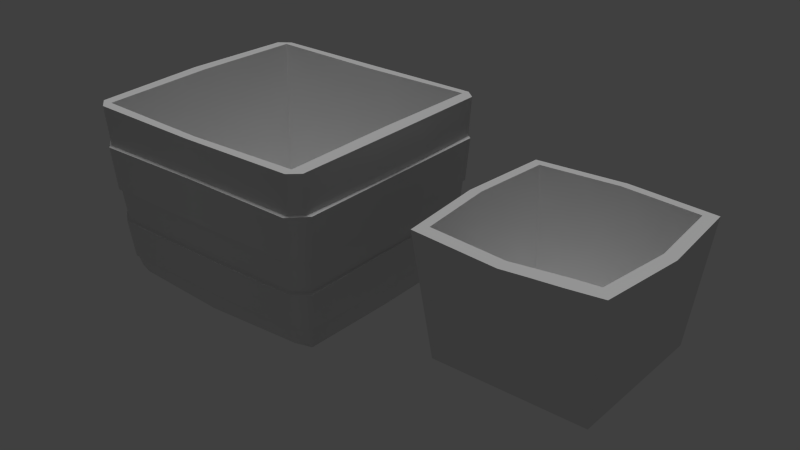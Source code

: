 # Source: Containers.blend  (saved by Blender 2.74.0; exported with 4.5.12 LTS)
import bpy
from mathutils import Matrix  # noqa: F401  (used for matrix-valued properties, if any)

bpy.ops.wm.read_factory_settings(use_empty=True)
scene = bpy.context.scene
scene.name = 'Scene'

# ---- collections
col_collection_1 = bpy.data.collections.new('Collection 1'); scene.collection.children.link(col_collection_1)

# ---- world
world_world = bpy.data.worlds.new('World'); scene.world = world_world
world_world.color = (0.05088, 0.05088, 0.05088)
world_world.use_sun_shadow = False
world_world.sun_shadow_jitter_overblur = 0.0
world_world.cycles.sampling_method = 'MANUAL'
world_world.cycles.sample_map_resolution = 256

# ---- lights
light_hemi = bpy.data.lights.new('Hemi', 'SUN')
light_hemi.transmission_factor = 0.0
light_hemi.angle = 0.1993
light_hemi.energy = 1.0
light_hemi.shadow_buffer_clip_start = 0.5
light_hemi.shadow_soft_size = 0.1
light_hemi.shadow_cascade_max_distance = 1000.0
light_hemi.cycles.use_multiple_importance_sampling = False

# ---- meshes
me_applecontainer_001 = bpy.data.meshes.new('AppleContainer.001')
me_applecontainer_001.from_pydata([(1.431e-07, 0.2435, -0.2053), (1.431e-07, 0.3109, 0.1895), (-0.2435, 0.2435, -0.2053), (0.2435, 2.98e-09, -0.2053), (1.431e-07, 2.98e-09, -0.2053), (0.2435, -0.2435, -0.2053), (0.2435, 0.2435, -0.2053), (-0.2435, 2.98e-09, -0.2053), (-0.2435, -0.2435, -0.2053), (-0.286, -0.286, 0.1895), (-4.768e-08, -0.2736, 0.1947), (0.286, 0.286, 0.1895), (1.431e-07, 0.2736, 0.1947), (-0.2517, 0.2517, 0.1947), (0.2517, 0.2517, 0.1947), (0.3109, -2.116e-07, 0.1895), (0.2736, -2.116e-07, 0.1947), (-0.3109, 1.937e-07, 0.1895), (-0.286, 0.286, 0.1895), (-0.2517, -0.2517, 0.1947), (1.431e-07, 0.2441, -0.1714), (0.2246, 0.2246, -0.1714), (0.2441, -2.116e-07, -0.1714), (-0.2736, 1.937e-07, 0.1947), (-0.2246, 0.2246, -0.1714), (0.2246, -0.2246, -0.1714), (-0.2246, -0.2246, -0.1714), (-0.2441, 2.98e-09, -0.1714), (1.431e-07, 2.98e-09, -0.1714), (0.1776, -0.2965, 0.1956), (0.286, -0.286, 0.2), (0.2517, -0.2517, 0.2053), (1.431e-07, -0.2435, -0.2053), (-4.768e-08, -0.3109, 0.1895), (-4.768e-08, -0.2441, -0.1714), (0.1832, -0.2576, 0.2041), (0.08613, -0.2661, 0.1991), (0.08433, -0.3046, 0.1932)], [], [(12, 14, 11, 1), (34, 26, 19, 10), (2, 7, 17, 18), (7, 8, 9, 17), (13, 12, 1, 18), (21, 22, 16, 14), (4, 32, 8, 7), (30, 29, 32, 5), (27, 24, 13, 23), (8, 32, 33, 9), (25, 22, 28, 34), (1, 11, 6, 0), (36, 10, 33, 37), (24, 20, 12, 13), (22, 21, 20, 28), (11, 15, 3, 6), (26, 27, 23, 19), (4, 0, 6, 3), (19, 23, 17, 9), (0, 4, 7, 2), (31, 35, 29, 30), (3, 5, 32, 4), (5, 3, 15, 30), (16, 31, 30, 15), (14, 16, 15, 11), (35, 31, 25, 34), (22, 25, 31, 16), (20, 21, 14, 12), (23, 13, 18, 17), (18, 1, 0, 2), (36, 37, 29, 35), (27, 26, 34, 28), (29, 37, 32), (37, 33, 32), (24, 27, 28, 20), (10, 36, 34), (36, 35, 34), (10, 19, 9, 33)])
me_applecontainer_001.polygons.foreach_set('use_smooth', [True] * 38)
_uv = me_applecontainer_001.uv_layers.new(name='UVLayer0')
_uv.uv.foreach_set('vector', [0.2539, 0.7227, 0.4727, 0.7227, 0.4961, 0.6641, 0.2539, 0.6641, 0.7539, 0.9258, 0.9727, 0.9258, 0.9727, 0.7227, 0.7539, 0.7227, 0.4922, 0.0, 0.2539, 0.0, 0.2539, 0.6641, 0.4922, 0.6641, 0.2539, 0.0, 0.005859, 0.0, 0.005859, 0.6641, 0.2539, 0.6641, 0.03516, 0.7227, 0.2539, 0.7227, 0.2539, 0.6641, 0.003906, 0.6641, 0.5352, 0.9258, 0.7539, 0.9258, 0.7539, 0.7227, 0.5352, 0.7227, 0.2539, 0.8359, 0.2539, 1.0, 0.5039, 1.0, 0.5039, 0.8359, 0.003906, 0.6641, 0.09842, 0.6641, 0.2539, 0.0, 0.003906, 0.0, 0.7539, 0.9258, 0.9727, 0.9258, 0.9727, 0.7227, 0.7539, 0.7227, 0.4922, 0.0, 0.2539, 0.0, 0.2539, 0.6641, 0.4922, 0.6641, 0.623, 0.04688, 0.6055, 0.2812, 0.7988, 0.2812, 0.7988, 0.02344, 0.2539, 0.6641, 0.4922, 0.6641, 0.4922, 0.0, 0.2539, 0.0, 0.179, 0.7227, 0.2539, 0.7227, 0.2539, 0.6641, 0.18, 0.6641, 0.5352, 0.9258, 0.7539, 0.9258, 0.7539, 0.7227, 0.5352, 0.7227, 0.6055, 0.2812, 0.623, 0.5273, 0.7988, 0.5508, 0.7988, 0.2812, 0.005859, 0.6641, 0.2539, 0.6641, 0.2539, 0.0, 0.005859, 0.0, 0.5352, 0.9258, 0.7539, 0.9258, 0.7539, 0.7227, 0.5352, 0.7227, 0.2539, 0.8359, 0.2539, 1.0, 0.003906, 1.0, 0.003906, 0.8359, 0.03516, 0.7227, 0.2539, 0.7227, 0.2539, 0.6641, 0.003906, 0.6641, 0.2539, 1.0, 0.2539, 0.8359, 0.5039, 0.8359, 0.5039, 1.0, 0.03516, 0.7227, 0.09471, 0.7227, 0.09842, 0.6641, 0.003906, 0.6641, 0.003906, 0.8359, 0.003906, 1.0, 0.2539, 1.0, 0.2539, 0.8359, 0.4922, 0.0, 0.2539, 0.0, 0.2539, 0.6641, 0.4922, 0.6641, 0.2539, 0.7227, 0.4727, 0.7227, 0.4961, 0.6641, 0.2539, 0.6641, 0.03516, 0.7227, 0.2539, 0.7227, 0.2539, 0.6641, 0.003906, 0.6641, 0.5947, 0.7227, 0.5352, 0.7227, 0.5352, 0.9258, 0.7539, 0.9258, 0.7539, 0.9258, 0.9727, 0.9258, 0.9727, 0.7227, 0.7539, 0.7227, 0.7539, 0.9258, 0.9727, 0.9258, 0.9727, 0.7227, 0.7539, 0.7227, 0.2539, 0.7227, 0.4727, 0.7227, 0.4961, 0.6641, 0.2539, 0.6641, 0.005859, 0.6641, 0.2539, 0.6641, 0.2539, 0.0, 0.005859, 0.0, 0.1793, 0.7044, 0.18, 0.6641, 0.09842, 0.6641, 0.09648, 0.6947, 0.9863, 0.2812, 0.9688, 0.04688, 0.7988, 0.02344, 0.7988, 0.2812, 0.09842, 0.6641, 0.18, 0.6641, 0.2539, 0.0, 0.18, 0.6641, 0.2539, 0.6641, 0.2539, 0.0, 0.9688, 0.5273, 0.9863, 0.2812, 0.7988, 0.2812, 0.7988, 0.5508, 0.7539, 0.7227, 0.679, 0.7227, 0.7539, 0.9258, 0.679, 0.7227, 0.5947, 0.7227, 0.7539, 0.9258, 0.2539, 0.7227, 0.4727, 0.7227, 0.4961, 0.6641, 0.2539, 0.6641])
me_applecontainer_001.use_remesh_preserve_volume = False
me_applecontainer_001.use_remesh_preserve_attributes = False
me_applecontainer_001.use_mirror_vertex_groups = False
me_applecontainer_001.update()
me_applecontainer = bpy.data.meshes.new('AppleContainer')
me_applecontainer.from_pydata([(-0.3836, -0.3993, 0.287), (2.146e-07, 0.3748, 0.2835), (2.146e-07, -0.3748, 0.2835), (-0.4103, 0.3467, 0.01277), (-0.3485, 0.3783, -0.09061), (-0.3485, -0.3783, -0.09061), (0.401, -0.3392, -0.09104), (2.384e-08, 0.3783, -0.0908), (-0.3589, -0.3866, 0.01405), (0.3485, 0.3783, -0.09061), (0.3485, -0.3783, -0.09061), (-0.3836, 0.3993, 0.287), (2.146e-07, 0.4032, 0.2845), (2.384e-08, 0.3949, 0.163), (0.3836, 0.3993, 0.287), (2.146e-07, -0.4032, 0.2845), (0.3836, -0.3993, 0.287), (-0.4291, -1.253e-08, 0.2931), (-0.4197, -0.3542, 0.1629), (0.4197, -1.253e-08, 0.1594), (0.4197, -0.3542, 0.1629), (0.4291, -1.253e-08, 0.2931), (-0.4103, -0.3467, 0.01277), (0.401, -1.253e-08, -0.09104), (0.4103, -1.253e-08, 0.01352), (0.401, 0.3392, -0.09104), (-0.3823, -1.253e-08, -0.2926), (-0.3823, 0.3242, -0.2874), (0.3823, -0.3242, -0.2874), (-0.3998, 0.3317, -0.2174), (-0.3998, -0.3317, -0.2174), (-0.3916, -1.253e-08, -0.2174), (0.3916, -1.253e-08, -0.2174), (0.3916, 0.3317, -0.2174), (0.3916, -0.3317, -0.2174), (0.3998, -0.3317, -0.2174), (-0.401, -1.253e-08, -0.09104), (-0.4091, -0.3437, -0.09412), (0.4091, 0.3437, -0.09412), (-0.4103, -1.253e-08, 0.01352), (-0.417, 0.01323, 0.01533), (-0.4197, -1.253e-08, 0.1594), (-0.4297, -1.253e-08, 0.1596), (0.4297, 0.3526, 0.1596), (2.384e-08, -0.4032, 0.1597), (2.384e-08, -0.3949, 0.163), (2.384e-08, 0.3866, 0.01771), (2.384e-08, -0.3866, 0.01771), (2.384e-08, 0.3961, 0.01599), (0.3589, 0.3866, 0.01405), (2.384e-08, -0.3961, 0.01599), (0.3589, -0.3866, 0.01405), (2.384e-08, 0.3869, -0.09632), (2.384e-08, -0.3783, -0.0908), (-0.3504, -0.3869, -0.09393), (0.3504, 0.3869, -0.09393), (-0.3381, 0.37, -0.2156), (2.384e-08, -0.3768, -0.216), (-0.3722, 0.4032, 0.1566), (-0.4297, -0.3526, 0.1596), (0.4297, -0.3526, 0.1596), (0.3693, -0.3949, 0.1596), (-0.3589, 0.3866, 0.01405), (-0.417, 0.3488, 0.01467), (-0.3594, -0.3961, 0.01733), (0.4103, 0.3467, 0.01277), (0.417, 0.3488, 0.01467), (0.4103, -0.3467, 0.01277), (-0.401, 0.3392, -0.09104), (-0.401, -0.3392, -0.09104), (0.3504, -0.3869, -0.09393), (-0.3372, 0.3768, -0.2156), (-0.3916, 0.3317, -0.2174), (-0.3372, -0.3768, -0.2156), (-0.3916, -0.3317, -0.2174), (-0.3998, -1.253e-08, -0.2174), (-0.4091, -1.253e-08, -0.09104), (0.3998, -1.253e-08, -0.2174), (0.3998, 0.3317, -0.2174), (0.4091, -1.253e-08, -0.09104), (-0.417, -0.01323, 0.01533), (0.417, -1.253e-08, 0.01533), (0.4297, -1.253e-08, 0.1596), (0.417, -0.3488, 0.01467), (-0.3722, -0.4032, 0.1566), (2.384e-08, 0.4032, 0.1597), (0.3722, 0.4032, 0.1566), (0.3722, -0.4032, 0.1566), (2.384e-08, -0.3869, -0.09632), (2.384e-08, 0.3768, -0.216), (0.3372, -0.3768, -0.2156), (-0.4297, 0.3526, 0.1596), (-0.3594, 0.3961, 0.01733), (-0.417, -0.3488, 0.01467), (0.3594, 0.3961, 0.01732), (0.3594, -0.3961, 0.01732), (-0.3504, 0.3869, -0.09393), (-0.4091, 0.3437, -0.09412), (0.3372, 0.3768, -0.2156), (0.4091, -0.3437, -0.09412), (-0.3381, -0.37, -0.2156), (0.3381, 0.37, -0.2156), (0.3302, 0.3414, -0.2862), (0.3381, -0.37, -0.2156), (2.384e-08, 0.37, -0.216), (2.384e-08, 0.3585, -0.2882), (-0.3302, 0.3414, -0.2862), (2.384e-08, -0.37, -0.216), (-0.3302, -0.3414, -0.2862), (-0.3802, 0.3708, 0.2895), (-0.3832, -1.253e-08, 0.2949), (0.3832, -1.253e-08, 0.2949), (0.4197, -0.3689, 0.2878), (-0.3693, 0.3949, 0.1596), (-0.4197, 0.3542, 0.1629), (-0.4197, 0.3689, 0.2878), (-0.3693, -0.3949, 0.1596), (-0.4197, -0.3689, 0.2878), (0.3693, 0.3949, 0.1596), (0.4197, 0.3542, 0.1629), (0.4197, 0.3689, 0.2878), (0.3151, -1.253e-08, -0.257), (0.3802, 0.3708, 0.2895), (0.3802, -0.3708, 0.2895), (-0.3802, -0.3708, 0.2895), (2.384e-08, -0.3052, -0.2627), (0.3227, 0.3018, -0.2597), (2.384e-08, 0.3052, -0.2627), (0.3227, -0.3018, -0.2597), (-0.3151, -1.253e-08, -0.257), (2.384e-08, -1.253e-08, -0.2598), (-0.3227, -0.3018, -0.2597), (-0.3227, 0.3018, -0.2597), (-0.3823, -0.3242, -0.2874), (2.384e-08, -1.253e-08, -0.2949), (0.3823, 0.3242, -0.2874), (0.3823, -1.253e-08, -0.2926), (2.384e-08, -0.3585, -0.2882), (0.3302, -0.3414, -0.2862)], [], [(112, 21, 111, 123), (93, 59, 42, 40), (119, 120, 21, 19), (6, 99, 79, 23), (17, 115, 114, 41), (114, 91, 42, 41), (95, 83, 60, 87), (135, 102, 101, 33), (76, 37, 69, 36), (66, 81, 24, 65), (132, 127, 1, 109), (18, 117, 17, 41), (42, 91, 63, 80), (22, 69, 5, 8), (105, 106, 56, 104), (135, 136, 134, 102), (79, 38, 25, 23), (78, 38, 79, 77), (24, 67, 6, 23), (86, 85, 13, 118), (110, 17, 117, 124), (86, 94, 48, 85), (14, 12, 1, 122), (92, 63, 91, 58), (125, 128, 121, 130), (10, 70, 99, 6), (48, 92, 58, 85), (45, 44, 87, 61), (59, 93, 64, 84), (56, 106, 27, 72), (57, 90, 70, 88), (126, 127, 130, 121), (71, 29, 97, 96), (4, 68, 3, 62), (50, 95, 87, 44), (30, 75, 31, 74), (43, 66, 94, 86), (63, 3, 39), (63, 39, 80), (39, 22, 93), (39, 93, 40), (76, 97, 29, 75), (48, 94, 49, 46), (64, 93, 22, 8), (32, 34, 28, 136), (134, 26, 27, 106), (62, 92, 48, 46), (2, 125, 131, 124), (55, 98, 89, 52), (115, 17, 110, 109), (1, 12, 11, 109), (100, 108, 137, 107), (133, 74, 31, 26), (54, 88, 53, 5), (122, 126, 121, 111), (0, 15, 2, 124), (39, 3, 68, 36), (10, 6, 67, 51), (79, 99, 35, 77), (68, 97, 76, 36), (31, 72, 27, 26), (13, 113, 11, 12), (0, 116, 45, 15), (91, 114, 113), (91, 113, 58), (116, 18, 59), (116, 59, 84), (118, 119, 43), (118, 43, 86), (60, 20, 61), (60, 61, 87), (7, 52, 96, 4), (94, 66, 65, 49), (8, 5, 53, 47), (45, 61, 16, 15), (69, 22, 39, 36), (4, 96, 97, 68), (114, 115, 11, 113), (71, 56, 72), (71, 72, 29), (74, 100, 73), (74, 73, 30), (33, 101, 98), (33, 98, 78), (90, 103, 34), (90, 34, 35), (82, 43, 119, 19), (101, 102, 105, 104), (133, 108, 100, 74), (37, 30, 73, 54), (121, 128, 123, 111), (103, 138, 28, 34), (32, 77, 35, 34), (53, 88, 70, 10), (37, 54, 5, 69), (38, 55, 9, 25), (67, 83, 95, 51), (1, 127, 126, 122), (82, 60, 83, 81), (13, 85, 58, 113), (89, 71, 96, 52), (20, 112, 16, 61), (131, 125, 130, 129), (65, 25, 9, 49), (135, 33, 32, 136), (14, 120, 119, 118), (54, 73, 57, 88), (137, 138, 103, 107), (90, 35, 99, 70), (30, 37, 76, 75), (21, 112, 20, 19), (42, 59, 18, 41), (56, 71, 89, 104), (129, 132, 109, 110), (124, 131, 129, 110), (111, 21, 120, 122), (84, 64, 50, 44), (2, 15, 16, 123), (11, 115, 109), (124, 117, 0), (122, 120, 14), (16, 112, 123), (134, 136, 28, 138), (78, 77, 32, 33), (24, 81, 83, 67), (51, 95, 50, 47), (133, 26, 134, 108), (31, 75, 29, 72), (127, 132, 129, 130), (128, 125, 2, 123), (89, 98, 101, 104), (7, 4, 62, 46), (14, 118, 13, 12), (0, 117, 18, 116), (3, 63, 92, 62), (103, 90, 57, 107), (84, 44, 45, 116), (53, 10, 51, 47), (57, 73, 100, 107), (66, 43, 82, 81), (55, 52, 7, 9), (38, 78, 98, 55), (49, 9, 7, 46), (20, 60, 82, 19), (25, 65, 24, 23), (50, 64, 8, 47), (105, 134, 106), (108, 134, 137), (102, 134, 105), (137, 134, 138)])
me_applecontainer.polygons.foreach_set('use_smooth', [True] * 150)
_k = set([(0, 15), (0, 117), (1, 109), (1, 122), (2, 123), (2, 124), (3, 39), (3, 62), (4, 7), (4, 68), (5, 53), (5, 69), (6, 10), (6, 23), (7, 9), (8, 22), (8, 47), (9, 25), (10, 53), (11, 12), (11, 115), (12, 14), (13, 113), (13, 118), (14, 120), (15, 16), (16, 112), (17, 115), (17, 117), (18, 41), (18, 116), (19, 20), (19, 119), (20, 61), (21, 112), (21, 120), (22, 39), (23, 25), (24, 65), (24, 67), (26, 27), (26, 133), (27, 106), (28, 136), (28, 138), (29, 71), (29, 75), (30, 73), (30, 75), (31, 72), (31, 74), (32, 33), (32, 34), (33, 101), (34, 103), (35, 77), (35, 90), (36, 68), (36, 69), (37, 54), (37, 76), (38, 55), (38, 79), (40, 93), (41, 114), (42, 59), (42, 91), (43, 82), (43, 86), (44, 84), (44, 87), (45, 61), (45, 116), (46, 49), (46, 62), (47, 51), (48, 92), (48, 94), (49, 65), (50, 64), (50, 95), (51, 67), (52, 55), (52, 96), (54, 88), (56, 72), (56, 104), (57, 73), (57, 90), (58, 85), (58, 91), (59, 84), (60, 82), (60, 87), (63, 80), (63, 92), (64, 93), (66, 81), (66, 94), (70, 88), (70, 99), (71, 89), (74, 100), (76, 97), (77, 78), (78, 98), (79, 99), (81, 83), (83, 95), (85, 86), (89, 98), (96, 97), (100, 107), (101, 104), (102, 105), (102, 135), (103, 107), (105, 106), (108, 133), (108, 137), (109, 110), (109, 132), (110, 124), (111, 122), (111, 123), (113, 114), (118, 119), (121, 126), (121, 128), (122, 126), (123, 128), (124, 131), (125, 128), (125, 131), (126, 127), (127, 132), (129, 131), (129, 132), (135, 136), (137, 138)])
me_applecontainer.attributes.new('sharp_edge', 'BOOLEAN', 'EDGE').data.foreach_set('value', [ (min(e.vertices), max(e.vertices)) in _k for e in me_applecontainer.edges])
_uv = me_applecontainer.uv_layers.new(name='UVLayer0')
_uv.uv.foreach_set('vector', [0.2715, 0.6445, 0.4961, 0.6523, 0.4961, 0.6758, 0.2734, 0.6758, 0.4961, 0.5781, 0.4961, 0.4219, 0.2832, 0.4219, 0.2832, 0.5781, 0.2637, 0.582, 0.2734, 0.6758, 0.4961, 0.6758, 0.4961, 0.582, 0.5469, 0.5938, 0.5449, 0.6055, 0.5215, 0.6055, 0.5215, 0.5898, 0.4961, 0.6758, 0.2734, 0.6758, 0.2637, 0.582, 0.4961, 0.582, 0.5488, 0.5742, 0.5469, 0.5586, 0.5234, 0.5586, 0.5234, 0.5703, 0.2148, 0.4219, 0.2832, 0.4219, 0.2832, 0.5781, 0.2148, 0.5781, 0.2305, 0.0, 0.2656, 0.0, 0.2656, 0.08203, 0.2305, 0.08203, 0.5215, 0.6055, 0.5449, 0.6055, 0.5469, 0.5938, 0.5215, 0.5898, 0.5605, 0.5117, 0.5273, 0.5117, 0.5273, 0.5195, 0.5605, 0.5195, 0.7539, 0.9336, 0.9766, 0.9336, 0.9766, 0.7148, 0.7539, 0.7148, 0.2637, 0.582, 0.2734, 0.6758, 0.4961, 0.6758, 0.4961, 0.582, 0.2832, 0.4219, 0.4961, 0.4219, 0.4961, 0.5781, 0.2832, 0.5781, 0.2676, 0.4219, 0.2676, 0.2383, 0.2324, 0.2383, 0.2324, 0.4219, 0.4961, 0.0, 0.2656, 0.0, 0.2656, 0.08203, 0.4961, 0.08203, 0.7617, 0.5117, 0.7559, 0.3242, 0.6504, 0.3359, 0.7422, 0.5273, 0.5215, 0.6055, 0.5449, 0.6055, 0.5469, 0.5938, 0.5215, 0.5898, 0.4941, 0.2383, 0.4941, 0.08203, 0.2832, 0.08203, 0.2832, 0.2383, 0.4961, 0.4219, 0.2676, 0.4219, 0.2676, 0.2383, 0.4961, 0.2383, 0.5547, 0.5547, 0.5781, 0.543, 0.5898, 0.5664, 0.5586, 0.5742, 0.4961, 0.6758, 0.4961, 0.6523, 0.2715, 0.6445, 0.2734, 0.6758, 0.001953, 0.4219, 0.001953, 0.5781, 0.2148, 0.5781, 0.2148, 0.4219, 0.2383, 0.6797, 0.005859, 0.6797, 0.005859, 0.6484, 0.2344, 0.6484, 0.2148, 0.4219, 0.2832, 0.4219, 0.2832, 0.5781, 0.2148, 0.5781, 0.793, 0.5586, 0.625, 0.5234, 0.6016, 0.2812, 0.8027, 0.2852, 0.5664, 0.5938, 0.5684, 0.6055, 0.5449, 0.6055, 0.5469, 0.5938, 0.2148, 0.5781, 0.001953, 0.5781, 0.001953, 0.4219, 0.2148, 0.4219, 0.5898, 0.5664, 0.5781, 0.543, 0.5547, 0.5547, 0.5586, 0.5742, 0.2832, 0.5781, 0.2832, 0.4219, 0.2148, 0.4219, 0.2148, 0.5781, 0.2656, 0.08203, 0.2656, 0.0, 0.2305, 0.0, 0.2305, 0.08203, 0.2148, 0.2383, 0.001953, 0.2383, 0.001953, 0.08203, 0.2148, 0.08203, 0.625, 0.5234, 0.793, 0.5586, 0.8027, 0.2852, 0.6016, 0.2812, 0.2148, 0.08203, 0.2832, 0.08203, 0.2832, 0.2383, 0.2148, 0.2383, 0.2324, 0.2383, 0.2676, 0.2383, 0.2676, 0.4219, 0.2324, 0.4219, 0.2148, 0.5781, 0.001953, 0.5781, 0.001953, 0.4219, 0.2148, 0.4219, 0.5586, 0.5234, 0.5332, 0.5156, 0.5293, 0.5078, 0.5586, 0.5078, 0.2832, 0.5781, 0.2832, 0.4219, 0.2148, 0.4219, 0.2148, 0.5781, 0.5605, 0.5117, 0.5605, 0.5195, 0.5273, 0.5195, 0.5605, 0.5117, 0.5273, 0.5195, 0.5273, 0.5117, 0.5273, 0.5195, 0.5605, 0.5195, 0.5605, 0.5117, 0.5273, 0.5195, 0.5605, 0.5117, 0.5273, 0.5117, 0.2832, 0.08203, 0.4941, 0.08203, 0.4941, 0.2383, 0.2832, 0.2383, 0.5938, 0.5117, 0.5664, 0.5117, 0.5664, 0.5195, 0.5938, 0.5195, 0.5664, 0.5117, 0.5605, 0.5117, 0.5605, 0.5195, 0.5664, 0.5195, 0.001953, 0.08203, 0.2305, 0.08203, 0.2305, 0.0, 0.001953, 0.0, 0.6504, 0.3359, 0.7559, 0.3242, 0.7617, 0.5117, 0.7422, 0.5273, 0.5664, 0.5195, 0.5664, 0.5117, 0.5938, 0.5117, 0.5938, 0.5195, 0.9766, 0.7148, 0.9766, 0.9336, 0.7539, 0.9336, 0.7539, 0.7148, 0.001953, 0.08203, 0.001953, 0.2383, 0.2148, 0.2383, 0.2148, 0.08203, 0.2715, 0.6445, 0.4961, 0.6523, 0.4961, 0.6758, 0.2734, 0.6758, 0.005859, 0.6484, 0.005859, 0.6797, 0.2383, 0.6797, 0.2344, 0.6484, 0.2656, 0.08203, 0.2656, 0.0, 0.4961, 0.0, 0.4961, 0.08203, 0.2305, 0.0, 0.2305, 0.08203, 0.001953, 0.08203, 0.001953, 0.0, 0.5684, 0.6055, 0.5938, 0.6055, 0.5938, 0.5938, 0.5664, 0.5938, 0.543, 0.7148, 0.543, 0.9336, 0.7832, 0.9336, 0.8066, 0.7188, 0.2383, 0.6797, 0.005859, 0.6797, 0.005859, 0.6484, 0.2344, 0.6484, 0.4961, 0.4219, 0.2676, 0.4219, 0.2676, 0.2383, 0.4961, 0.2383, 0.2324, 0.2383, 0.2676, 0.2383, 0.2676, 0.4219, 0.2324, 0.4219, 0.2832, 0.08203, 0.4941, 0.08203, 0.4941, 0.2383, 0.2832, 0.2383, 0.5469, 0.5938, 0.5449, 0.6055, 0.5215, 0.6055, 0.5215, 0.5898, 0.001953, 0.08203, 0.2305, 0.08203, 0.2305, 0.0, 0.001953, 0.0, 0.005859, 0.582, 0.2266, 0.582, 0.2383, 0.6797, 0.005859, 0.6797, 0.2383, 0.6797, 0.2266, 0.582, 0.005859, 0.582, 0.005859, 0.6797, 0.5469, 0.5586, 0.5488, 0.5742, 0.5586, 0.5742, 0.5469, 0.5586, 0.5586, 0.5742, 0.5547, 0.5547, 0.5586, 0.5742, 0.5488, 0.5742, 0.5469, 0.5586, 0.5586, 0.5742, 0.5469, 0.5586, 0.5547, 0.5547, 0.5586, 0.5742, 0.5488, 0.5742, 0.5469, 0.5586, 0.5586, 0.5742, 0.5469, 0.5586, 0.5547, 0.5547, 0.5469, 0.5586, 0.5488, 0.5742, 0.5586, 0.5742, 0.5469, 0.5586, 0.5586, 0.5742, 0.5547, 0.5547, 0.5938, 0.5938, 0.5938, 0.6055, 0.5684, 0.6055, 0.5664, 0.5938, 0.5664, 0.5117, 0.5605, 0.5117, 0.5605, 0.5195, 0.5664, 0.5195, 0.2324, 0.4219, 0.2324, 0.2383, 0.003906, 0.2383, 0.003906, 0.4219, 0.005859, 0.582, 0.2266, 0.582, 0.2383, 0.6797, 0.005859, 0.6797, 0.2676, 0.2383, 0.2676, 0.4219, 0.4961, 0.4219, 0.4961, 0.2383, 0.5664, 0.5938, 0.5684, 0.6055, 0.5449, 0.6055, 0.5469, 0.5938, 0.2637, 0.582, 0.2734, 0.6758, 0.2383, 0.6797, 0.2266, 0.582, 0.5703, 0.5195, 0.5703, 0.5078, 0.5586, 0.5078, 0.5703, 0.5195, 0.5586, 0.5078, 0.5586, 0.5234, 0.5586, 0.5078, 0.5703, 0.5078, 0.5703, 0.5195, 0.5586, 0.5078, 0.5703, 0.5195, 0.5586, 0.5234, 0.5586, 0.5078, 0.5703, 0.5078, 0.5703, 0.5195, 0.5586, 0.5078, 0.5703, 0.5195, 0.5586, 0.5234, 0.5703, 0.5195, 0.5703, 0.5078, 0.5586, 0.5078, 0.5703, 0.5195, 0.5586, 0.5078, 0.5586, 0.5234, 0.5234, 0.5586, 0.5469, 0.5586, 0.5488, 0.5742, 0.5234, 0.5703, 0.2656, 0.08203, 0.2656, 0.0, 0.4961, 0.0, 0.4961, 0.08203, 0.2305, 0.0, 0.2656, 0.0, 0.2656, 0.08203, 0.2305, 0.08203, 0.2832, 0.2383, 0.2832, 0.08203, 0.2148, 0.08203, 0.2148, 0.2383, 0.7832, 0.9336, 0.543, 0.9336, 0.543, 0.7148, 0.8066, 0.7188, 0.2656, 0.08203, 0.2656, 0.0, 0.2305, 0.0, 0.2305, 0.08203, 0.5293, 0.5078, 0.5332, 0.5156, 0.5586, 0.5234, 0.5586, 0.5078, 0.5938, 0.5938, 0.5938, 0.6055, 0.5684, 0.6055, 0.5664, 0.5938, 0.5449, 0.6055, 0.5684, 0.6055, 0.5664, 0.5938, 0.5469, 0.5938, 0.5449, 0.6055, 0.5684, 0.6055, 0.5664, 0.5938, 0.5469, 0.5938, 0.5605, 0.5195, 0.5605, 0.5117, 0.5664, 0.5117, 0.5664, 0.5195, 0.9766, 0.7148, 0.9766, 0.9336, 0.7539, 0.9336, 0.7539, 0.7148, 0.2832, 0.4219, 0.4961, 0.4219, 0.4961, 0.5781, 0.2832, 0.5781, 0.5898, 0.5664, 0.5781, 0.543, 0.5547, 0.5547, 0.5586, 0.5742, 0.2148, 0.2383, 0.001953, 0.2383, 0.001953, 0.08203, 0.2148, 0.08203, 0.2637, 0.582, 0.2734, 0.6758, 0.2383, 0.6797, 0.2266, 0.582, 0.625, 0.5234, 0.793, 0.5586, 0.8027, 0.2852, 0.6016, 0.2812, 0.2676, 0.4219, 0.2676, 0.2383, 0.2324, 0.2383, 0.2324, 0.4219, 0.2305, 0.0, 0.2305, 0.08203, 0.001953, 0.08203, 0.001953, 0.0, 0.2383, 0.6797, 0.2734, 0.6758, 0.2637, 0.582, 0.2266, 0.582, 0.001953, 0.08203, 0.001953, 0.2383, 0.2148, 0.2383, 0.2148, 0.08203, 0.4961, 0.0, 0.2656, 0.0, 0.2656, 0.08203, 0.4961, 0.08203, 0.2148, 0.08203, 0.2832, 0.08203, 0.2832, 0.2383, 0.2148, 0.2383, 0.4941, 0.2383, 0.4941, 0.08203, 0.2832, 0.08203, 0.2832, 0.2383, 0.4961, 0.6758, 0.2734, 0.6758, 0.2637, 0.582, 0.4961, 0.582, 0.5234, 0.5586, 0.5469, 0.5586, 0.5488, 0.5742, 0.5234, 0.5703, 0.5703, 0.5078, 0.5703, 0.5195, 0.5938, 0.5195, 0.5918, 0.5078, 0.7832, 0.9336, 0.543, 0.9336, 0.543, 0.7148, 0.8066, 0.7188, 0.543, 0.7148, 0.543, 0.9336, 0.7832, 0.9336, 0.8066, 0.7188, 0.4961, 0.6758, 0.4961, 0.6523, 0.2715, 0.6445, 0.2734, 0.6758, 0.001953, 0.4219, 0.001953, 0.5781, 0.2148, 0.5781, 0.2148, 0.4219, 0.005859, 0.6484, 0.005859, 0.6797, 0.2383, 0.6797, 0.2344, 0.6484, 0.2383, 0.6797, 0.2715, 0.6445, 0.2734, 0.6758, 0.2734, 0.6758, 0.2715, 0.6445, 0.2383, 0.6797, 0.2734, 0.6758, 0.2715, 0.6445, 0.2383, 0.6797, 0.2383, 0.6797, 0.2715, 0.6445, 0.2734, 0.6758, 0.6504, 0.3359, 0.7559, 0.3242, 0.7617, 0.5117, 0.7422, 0.5273, 0.5586, 0.5234, 0.5332, 0.5156, 0.5293, 0.5078, 0.5586, 0.5078, 0.5273, 0.5195, 0.5273, 0.5117, 0.5605, 0.5117, 0.5605, 0.5195, 0.5664, 0.5195, 0.5664, 0.5117, 0.5938, 0.5117, 0.5938, 0.5195, 0.7617, 0.5117, 0.7559, 0.3242, 0.6504, 0.3359, 0.7422, 0.5273, 0.5293, 0.5078, 0.5332, 0.5156, 0.5586, 0.5234, 0.5586, 0.5078, 0.793, 0.5586, 0.625, 0.5234, 0.6016, 0.2812, 0.8027, 0.2852, 0.7539, 0.9336, 0.9766, 0.9336, 0.9766, 0.7148, 0.7539, 0.7148, 0.5938, 0.5195, 0.5703, 0.5195, 0.5703, 0.5078, 0.5918, 0.5078, 0.003906, 0.2383, 0.2324, 0.2383, 0.2324, 0.4219, 0.003906, 0.4219, 0.2383, 0.6797, 0.2266, 0.582, 0.005859, 0.582, 0.005859, 0.6797, 0.2383, 0.6797, 0.2734, 0.6758, 0.2637, 0.582, 0.2266, 0.582, 0.5605, 0.5195, 0.5605, 0.5117, 0.5664, 0.5117, 0.5664, 0.5195, 0.5703, 0.5078, 0.5703, 0.5195, 0.5938, 0.5195, 0.5918, 0.5078, 0.5547, 0.5547, 0.5781, 0.543, 0.5898, 0.5664, 0.5586, 0.5742, 0.003906, 0.2383, 0.2324, 0.2383, 0.2324, 0.4219, 0.003906, 0.4219, 0.5938, 0.5195, 0.5703, 0.5195, 0.5703, 0.5078, 0.5918, 0.5078, 0.4961, 0.5781, 0.4961, 0.4219, 0.2832, 0.4219, 0.2832, 0.5781, 0.5684, 0.6055, 0.5938, 0.6055, 0.5938, 0.5938, 0.5664, 0.5938, 0.2832, 0.2383, 0.2832, 0.08203, 0.2148, 0.08203, 0.2148, 0.2383, 0.2324, 0.4219, 0.2324, 0.2383, 0.003906, 0.2383, 0.003906, 0.4219, 0.5488, 0.5742, 0.5469, 0.5586, 0.5234, 0.5586, 0.5234, 0.5703, 0.2676, 0.2383, 0.2676, 0.4219, 0.4961, 0.4219, 0.4961, 0.2383, 0.5938, 0.5117, 0.5664, 0.5117, 0.5664, 0.5195, 0.5938, 0.5195, 0.627, 0.5352, 0.6504, 0.3359, 0.7422, 0.5273, 0.7422, 0.5273, 0.6504, 0.3359, 0.627, 0.5352, 0.7422, 0.5273, 0.6504, 0.3359, 0.627, 0.5352, 0.627, 0.5352, 0.6504, 0.3359, 0.7422, 0.5273])
me_applecontainer.use_remesh_preserve_volume = False
me_applecontainer.use_remesh_preserve_attributes = False
me_applecontainer.use_mirror_vertex_groups = False
me_applecontainer.update()

# ---- objects
ob_applecontainer = bpy.data.objects.new('AppleContainer', me_applecontainer_001)
ob_containerlarge = bpy.data.objects.new('Containerlarge', me_applecontainer)
ob_hemi = bpy.data.objects.new('Hemi', light_hemi)

# ---- transforms, parenting, visibility, modifiers, constraints
ob_applecontainer.location = (1.0, 0.0, 0.0)
ob_applecontainer.lineart.crease_threshold = 0.0
_m = ob_applecontainer.modifiers.new('EdgeSplit', 'EDGE_SPLIT')
ob_containerlarge.location = (0.0, 0.0, 0.0)
ob_containerlarge.lineart.crease_threshold = 0.0
_m = ob_containerlarge.modifiers.new('EdgeSplit', 'EDGE_SPLIT')
_m.use_edge_angle = False
ob_hemi.location = (0.0, 0.0, 0.0)
ob_hemi.hide_viewport = True
ob_hemi.lineart.crease_threshold = 0.0

# ---- collection membership
col_collection_1.objects.link(ob_applecontainer)
col_collection_1.objects.link(ob_containerlarge)
col_collection_1.objects.link(ob_hemi)

# ---- scene / render settings (as saved in the file)
scene.frame_start = 1; scene.frame_end = 250; scene.frame_set(1)
scene.render.engine = 'BLENDER_EEVEE_NEXT'
scene.render.resolution_percentage = 50
scene.render.dither_intensity = 0.0
scene.cycles.use_denoising = False
scene.cycles.samples = 256
scene.cycles.sampling_pattern = 'TABULATED_SOBOL'
scene.cycles.light_sampling_threshold = 0.0
scene.cycles.use_adaptive_sampling = False
scene.cycles.use_light_tree = False
scene.cycles.blur_glossy = 0.0
scene.cycles.pixel_filter_type = 'GAUSSIAN'
scene.cycles.sample_clamp_indirect = 0.0
scene.view_settings.view_transform = 'Standard'
bpy.context.view_layer.update()

# ---- added for rendering (the .blend has no active camera): camera
cam_auto = bpy.data.cameras.new('AutoCamera')
cam_auto.lens = 50.0
cam_auto.sensor_width = 36.0
cam_auto.clip_end = 1000.0
ob_auto_camera = bpy.data.objects.new('AutoCamera', cam_auto)
scene.collection.objects.link(ob_auto_camera)
ob_auto_camera.location = (2.2975, -2.22829, 1.48553)
ob_auto_camera.rotation_euler = (1.09748, -7.21219e-08, 0.694738)
scene.camera = ob_auto_camera
bpy.context.view_layer.update()
